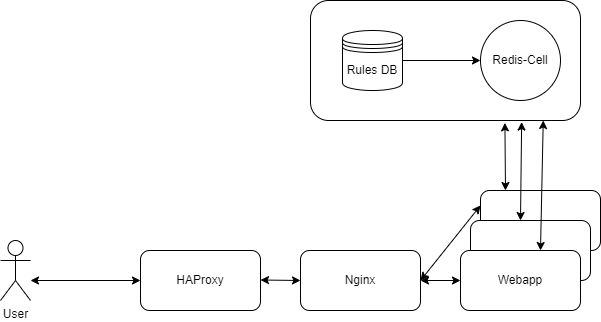

The diagram above was exported from draw.io. Its source (the exported page's mxGraphModel, read from the mxfile embedded in the PNG):
<mxGraphModel dx="1050" dy="618" grid="1" gridSize="10" guides="1" tooltips="1" connect="1" arrows="1" fold="1" page="1" pageScale="1" pageWidth="850" pageHeight="1100" math="0" shadow="0">
  <root>
    <mxCell id="0" />
    <mxCell id="1" parent="0" />
    <mxCell id="svvsI5pQITkw5yb1fPhG-1" value="HAProxy" style="rounded=1;whiteSpace=wrap;html=1;" vertex="1" parent="1">
      <mxGeometry x="220" y="340" width="120" height="60" as="geometry" />
    </mxCell>
    <mxCell id="svvsI5pQITkw5yb1fPhG-2" value="User" style="shape=umlActor;verticalLabelPosition=bottom;verticalAlign=top;html=1;outlineConnect=0;" vertex="1" parent="1">
      <mxGeometry x="80" y="330" width="30" height="60" as="geometry" />
    </mxCell>
    <mxCell id="svvsI5pQITkw5yb1fPhG-3" value="" style="endArrow=classic;startArrow=classic;html=1;rounded=0;entryX=0;entryY=0.5;entryDx=0;entryDy=0;" edge="1" parent="1" target="svvsI5pQITkw5yb1fPhG-1">
      <mxGeometry width="50" height="50" relative="1" as="geometry">
        <mxPoint x="110" y="370" as="sourcePoint" />
        <mxPoint x="160" y="320" as="targetPoint" />
      </mxGeometry>
    </mxCell>
    <mxCell id="svvsI5pQITkw5yb1fPhG-6" value="Nginx" style="rounded=1;whiteSpace=wrap;html=1;" vertex="1" parent="1">
      <mxGeometry x="380" y="340" width="120" height="60" as="geometry" />
    </mxCell>
    <mxCell id="svvsI5pQITkw5yb1fPhG-7" value="" style="endArrow=classic;startArrow=classic;html=1;rounded=0;" edge="1" parent="1">
      <mxGeometry width="50" height="50" relative="1" as="geometry">
        <mxPoint x="340" y="369.5" as="sourcePoint" />
        <mxPoint x="380" y="370" as="targetPoint" />
      </mxGeometry>
    </mxCell>
    <mxCell id="svvsI5pQITkw5yb1fPhG-8" value="" style="rounded=1;whiteSpace=wrap;html=1;" vertex="1" parent="1">
      <mxGeometry x="560" y="280" width="120" height="60" as="geometry" />
    </mxCell>
    <mxCell id="svvsI5pQITkw5yb1fPhG-9" value="" style="rounded=1;whiteSpace=wrap;html=1;" vertex="1" parent="1">
      <mxGeometry x="550" y="310" width="120" height="60" as="geometry" />
    </mxCell>
    <mxCell id="svvsI5pQITkw5yb1fPhG-10" value="Webapp" style="rounded=1;whiteSpace=wrap;html=1;" vertex="1" parent="1">
      <mxGeometry x="540" y="340" width="120" height="60" as="geometry" />
    </mxCell>
    <mxCell id="svvsI5pQITkw5yb1fPhG-11" value="" style="endArrow=classic;startArrow=classic;html=1;rounded=0;entryX=0;entryY=0.25;entryDx=0;entryDy=0;" edge="1" parent="1" target="svvsI5pQITkw5yb1fPhG-8">
      <mxGeometry width="50" height="50" relative="1" as="geometry">
        <mxPoint x="500" y="370" as="sourcePoint" />
        <mxPoint x="550" y="320" as="targetPoint" />
      </mxGeometry>
    </mxCell>
    <mxCell id="svvsI5pQITkw5yb1fPhG-12" value="" style="endArrow=classic;startArrow=classic;html=1;rounded=0;" edge="1" parent="1" target="svvsI5pQITkw5yb1fPhG-10">
      <mxGeometry width="50" height="50" relative="1" as="geometry">
        <mxPoint x="500" y="370" as="sourcePoint" />
        <mxPoint x="550" y="320" as="targetPoint" />
      </mxGeometry>
    </mxCell>
    <mxCell id="svvsI5pQITkw5yb1fPhG-16" value="" style="endArrow=classic;startArrow=classic;html=1;rounded=0;entryX=0.72;entryY=1.02;entryDx=0;entryDy=0;entryPerimeter=0;" edge="1" parent="1" target="svvsI5pQITkw5yb1fPhG-22">
      <mxGeometry width="50" height="50" relative="1" as="geometry">
        <mxPoint x="585" y="280" as="sourcePoint" />
        <mxPoint x="635" y="230" as="targetPoint" />
      </mxGeometry>
    </mxCell>
    <mxCell id="svvsI5pQITkw5yb1fPhG-17" value="" style="endArrow=classic;startArrow=classic;html=1;rounded=0;entryX=0.782;entryY=1.013;entryDx=0;entryDy=0;entryPerimeter=0;" edge="1" parent="1" target="svvsI5pQITkw5yb1fPhG-22">
      <mxGeometry width="50" height="50" relative="1" as="geometry">
        <mxPoint x="600" y="310" as="sourcePoint" />
        <mxPoint x="650" y="260" as="targetPoint" />
      </mxGeometry>
    </mxCell>
    <mxCell id="svvsI5pQITkw5yb1fPhG-18" value="" style="endArrow=classic;startArrow=classic;html=1;rounded=0;entryX=0.862;entryY=1;entryDx=0;entryDy=0;entryPerimeter=0;" edge="1" parent="1" target="svvsI5pQITkw5yb1fPhG-22">
      <mxGeometry width="50" height="50" relative="1" as="geometry">
        <mxPoint x="620" y="340" as="sourcePoint" />
        <mxPoint x="670" y="290" as="targetPoint" />
      </mxGeometry>
    </mxCell>
    <mxCell id="svvsI5pQITkw5yb1fPhG-22" value="" style="rounded=1;whiteSpace=wrap;html=1;" vertex="1" parent="1">
      <mxGeometry x="390" y="90" width="270" height="120" as="geometry" />
    </mxCell>
    <mxCell id="svvsI5pQITkw5yb1fPhG-20" value="Rules DB" style="shape=datastore;whiteSpace=wrap;html=1;" vertex="1" parent="1">
      <mxGeometry x="422" y="120" width="60" height="60" as="geometry" />
    </mxCell>
    <mxCell id="svvsI5pQITkw5yb1fPhG-15" value="Redis-Cell" style="ellipse;whiteSpace=wrap;html=1;aspect=fixed;" vertex="1" parent="1">
      <mxGeometry x="560" y="110" width="80" height="80" as="geometry" />
    </mxCell>
    <mxCell id="svvsI5pQITkw5yb1fPhG-23" value="" style="endArrow=classic;html=1;rounded=0;entryX=0;entryY=0.5;entryDx=0;entryDy=0;exitX=1;exitY=0.5;exitDx=0;exitDy=0;" edge="1" parent="1" source="svvsI5pQITkw5yb1fPhG-20" target="svvsI5pQITkw5yb1fPhG-15">
      <mxGeometry width="50" height="50" relative="1" as="geometry">
        <mxPoint x="510" y="150" as="sourcePoint" />
        <mxPoint x="560" y="100" as="targetPoint" />
      </mxGeometry>
    </mxCell>
  </root>
</mxGraphModel>